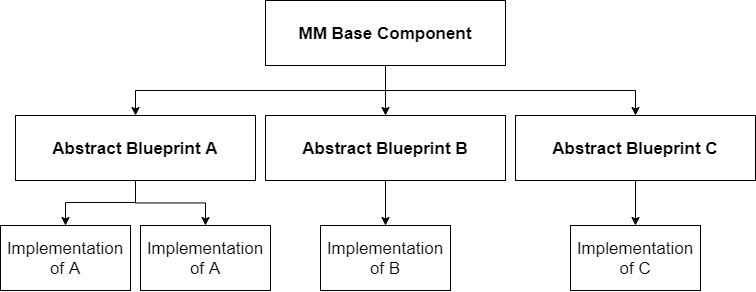

The diagram above was exported from draw.io. Its source (the exported page's mxGraphModel, read from the mxfile embedded in the PNG):
<mxGraphModel dx="1422" dy="699" grid="1" gridSize="10" guides="1" tooltips="1" connect="1" arrows="1" fold="1" page="1" pageScale="1" pageWidth="850" pageHeight="1100" math="0" shadow="0">
  <root>
    <mxCell id="0" />
    <mxCell id="1" parent="0" />
    <mxCell id="6-rxgo7XZupnXA_Ndzy5-69" style="edgeStyle=orthogonalEdgeStyle;rounded=0;orthogonalLoop=1;jettySize=auto;html=1;exitX=0.5;exitY=1;exitDx=0;exitDy=0;entryX=0.5;entryY=0;entryDx=0;entryDy=0;" edge="1" parent="1" source="6-rxgo7XZupnXA_Ndzy5-20" target="6-rxgo7XZupnXA_Ndzy5-40">
      <mxGeometry relative="1" as="geometry" />
    </mxCell>
    <mxCell id="6-rxgo7XZupnXA_Ndzy5-70" style="edgeStyle=orthogonalEdgeStyle;rounded=0;orthogonalLoop=1;jettySize=auto;html=1;exitX=0.5;exitY=1;exitDx=0;exitDy=0;entryX=0.5;entryY=0;entryDx=0;entryDy=0;" edge="1" parent="1" source="6-rxgo7XZupnXA_Ndzy5-20" target="6-rxgo7XZupnXA_Ndzy5-38">
      <mxGeometry relative="1" as="geometry" />
    </mxCell>
    <mxCell id="6-rxgo7XZupnXA_Ndzy5-71" style="edgeStyle=orthogonalEdgeStyle;rounded=0;orthogonalLoop=1;jettySize=auto;html=1;exitX=0.5;exitY=1;exitDx=0;exitDy=0;entryX=0.5;entryY=0;entryDx=0;entryDy=0;" edge="1" parent="1" source="6-rxgo7XZupnXA_Ndzy5-20" target="6-rxgo7XZupnXA_Ndzy5-42">
      <mxGeometry relative="1" as="geometry" />
    </mxCell>
    <mxCell id="6-rxgo7XZupnXA_Ndzy5-20" value="" style="rounded=0;whiteSpace=wrap;html=1;" vertex="1" parent="1">
      <mxGeometry x="310" y="15" width="240" height="65" as="geometry" />
    </mxCell>
    <mxCell id="6-rxgo7XZupnXA_Ndzy5-31" value="MM Base Component" style="text;html=1;strokeColor=none;fillColor=none;align=center;verticalAlign=middle;whiteSpace=wrap;rounded=0;fontSize=17;fontStyle=1" vertex="1" parent="1">
      <mxGeometry x="335" y="37.5" width="190" height="20" as="geometry" />
    </mxCell>
    <mxCell id="6-rxgo7XZupnXA_Ndzy5-72" style="edgeStyle=orthogonalEdgeStyle;rounded=0;orthogonalLoop=1;jettySize=auto;html=1;exitX=0.5;exitY=1;exitDx=0;exitDy=0;entryX=0.5;entryY=0;entryDx=0;entryDy=0;" edge="1" parent="1" source="6-rxgo7XZupnXA_Ndzy5-38" target="6-rxgo7XZupnXA_Ndzy5-44">
      <mxGeometry relative="1" as="geometry">
        <Array as="points">
          <mxPoint x="180" y="217" />
          <mxPoint x="110" y="217" />
        </Array>
      </mxGeometry>
    </mxCell>
    <mxCell id="6-rxgo7XZupnXA_Ndzy5-73" style="edgeStyle=orthogonalEdgeStyle;rounded=0;orthogonalLoop=1;jettySize=auto;html=1;exitX=0.5;exitY=1;exitDx=0;exitDy=0;entryX=0.5;entryY=0;entryDx=0;entryDy=0;" edge="1" parent="1" source="6-rxgo7XZupnXA_Ndzy5-38" target="6-rxgo7XZupnXA_Ndzy5-60">
      <mxGeometry relative="1" as="geometry" />
    </mxCell>
    <mxCell id="6-rxgo7XZupnXA_Ndzy5-38" value="" style="rounded=0;whiteSpace=wrap;html=1;" vertex="1" parent="1">
      <mxGeometry x="60" y="130" width="240" height="65" as="geometry" />
    </mxCell>
    <mxCell id="6-rxgo7XZupnXA_Ndzy5-39" value="Abstract Blueprint A" style="text;html=1;strokeColor=none;fillColor=none;align=center;verticalAlign=middle;whiteSpace=wrap;rounded=0;fontSize=17;fontStyle=1" vertex="1" parent="1">
      <mxGeometry x="85" y="152.5" width="190" height="20" as="geometry" />
    </mxCell>
    <mxCell id="6-rxgo7XZupnXA_Ndzy5-74" style="edgeStyle=orthogonalEdgeStyle;rounded=0;orthogonalLoop=1;jettySize=auto;html=1;exitX=0.5;exitY=1;exitDx=0;exitDy=0;" edge="1" parent="1" source="6-rxgo7XZupnXA_Ndzy5-40" target="6-rxgo7XZupnXA_Ndzy5-65">
      <mxGeometry relative="1" as="geometry" />
    </mxCell>
    <mxCell id="6-rxgo7XZupnXA_Ndzy5-40" value="" style="rounded=0;whiteSpace=wrap;html=1;" vertex="1" parent="1">
      <mxGeometry x="310" y="130" width="240" height="65" as="geometry" />
    </mxCell>
    <mxCell id="6-rxgo7XZupnXA_Ndzy5-41" value="Abstract Blueprint B" style="text;html=1;strokeColor=none;fillColor=none;align=center;verticalAlign=middle;whiteSpace=wrap;rounded=0;fontSize=17;fontStyle=1" vertex="1" parent="1">
      <mxGeometry x="335" y="152.5" width="190" height="20" as="geometry" />
    </mxCell>
    <mxCell id="6-rxgo7XZupnXA_Ndzy5-75" style="edgeStyle=orthogonalEdgeStyle;rounded=0;orthogonalLoop=1;jettySize=auto;html=1;exitX=0.5;exitY=1;exitDx=0;exitDy=0;entryX=0.5;entryY=0;entryDx=0;entryDy=0;" edge="1" parent="1" source="6-rxgo7XZupnXA_Ndzy5-42" target="6-rxgo7XZupnXA_Ndzy5-67">
      <mxGeometry relative="1" as="geometry" />
    </mxCell>
    <mxCell id="6-rxgo7XZupnXA_Ndzy5-42" value="" style="rounded=0;whiteSpace=wrap;html=1;" vertex="1" parent="1">
      <mxGeometry x="560" y="130" width="240" height="65" as="geometry" />
    </mxCell>
    <mxCell id="6-rxgo7XZupnXA_Ndzy5-43" value="Abstract Blueprint C" style="text;html=1;strokeColor=none;fillColor=none;align=center;verticalAlign=middle;whiteSpace=wrap;rounded=0;fontSize=17;fontStyle=1" vertex="1" parent="1">
      <mxGeometry x="585" y="152.5" width="190" height="20" as="geometry" />
    </mxCell>
    <mxCell id="6-rxgo7XZupnXA_Ndzy5-44" value="" style="rounded=0;whiteSpace=wrap;html=1;" vertex="1" parent="1">
      <mxGeometry x="45" y="240" width="130" height="65" as="geometry" />
    </mxCell>
    <mxCell id="6-rxgo7XZupnXA_Ndzy5-45" value="&lt;span style=&quot;font-weight: normal&quot;&gt;Implementation of A&lt;/span&gt;" style="text;html=1;strokeColor=none;fillColor=none;align=center;verticalAlign=middle;whiteSpace=wrap;rounded=0;fontSize=17;fontStyle=1" vertex="1" parent="1">
      <mxGeometry x="70" y="262.5" width="80" height="20" as="geometry" />
    </mxCell>
    <mxCell id="6-rxgo7XZupnXA_Ndzy5-60" value="" style="rounded=0;whiteSpace=wrap;html=1;" vertex="1" parent="1">
      <mxGeometry x="185" y="240" width="130" height="65" as="geometry" />
    </mxCell>
    <mxCell id="6-rxgo7XZupnXA_Ndzy5-61" value="&lt;span style=&quot;font-weight: normal&quot;&gt;Implementation of A&lt;/span&gt;" style="text;html=1;strokeColor=none;fillColor=none;align=center;verticalAlign=middle;whiteSpace=wrap;rounded=0;fontSize=17;fontStyle=1" vertex="1" parent="1">
      <mxGeometry x="210" y="262.5" width="80" height="20" as="geometry" />
    </mxCell>
    <mxCell id="6-rxgo7XZupnXA_Ndzy5-65" value="" style="rounded=0;whiteSpace=wrap;html=1;" vertex="1" parent="1">
      <mxGeometry x="365" y="240" width="130" height="65" as="geometry" />
    </mxCell>
    <mxCell id="6-rxgo7XZupnXA_Ndzy5-66" value="&lt;span style=&quot;font-weight: normal&quot;&gt;Implementation of B&lt;/span&gt;" style="text;html=1;strokeColor=none;fillColor=none;align=center;verticalAlign=middle;whiteSpace=wrap;rounded=0;fontSize=17;fontStyle=1" vertex="1" parent="1">
      <mxGeometry x="390" y="262.5" width="80" height="20" as="geometry" />
    </mxCell>
    <mxCell id="6-rxgo7XZupnXA_Ndzy5-67" value="" style="rounded=0;whiteSpace=wrap;html=1;" vertex="1" parent="1">
      <mxGeometry x="615" y="240" width="130" height="65" as="geometry" />
    </mxCell>
    <mxCell id="6-rxgo7XZupnXA_Ndzy5-68" value="&lt;span style=&quot;font-weight: normal&quot;&gt;Implementation of C&lt;/span&gt;" style="text;html=1;strokeColor=none;fillColor=none;align=center;verticalAlign=middle;whiteSpace=wrap;rounded=0;fontSize=17;fontStyle=1" vertex="1" parent="1">
      <mxGeometry x="640" y="262.5" width="80" height="20" as="geometry" />
    </mxCell>
  </root>
</mxGraphModel>